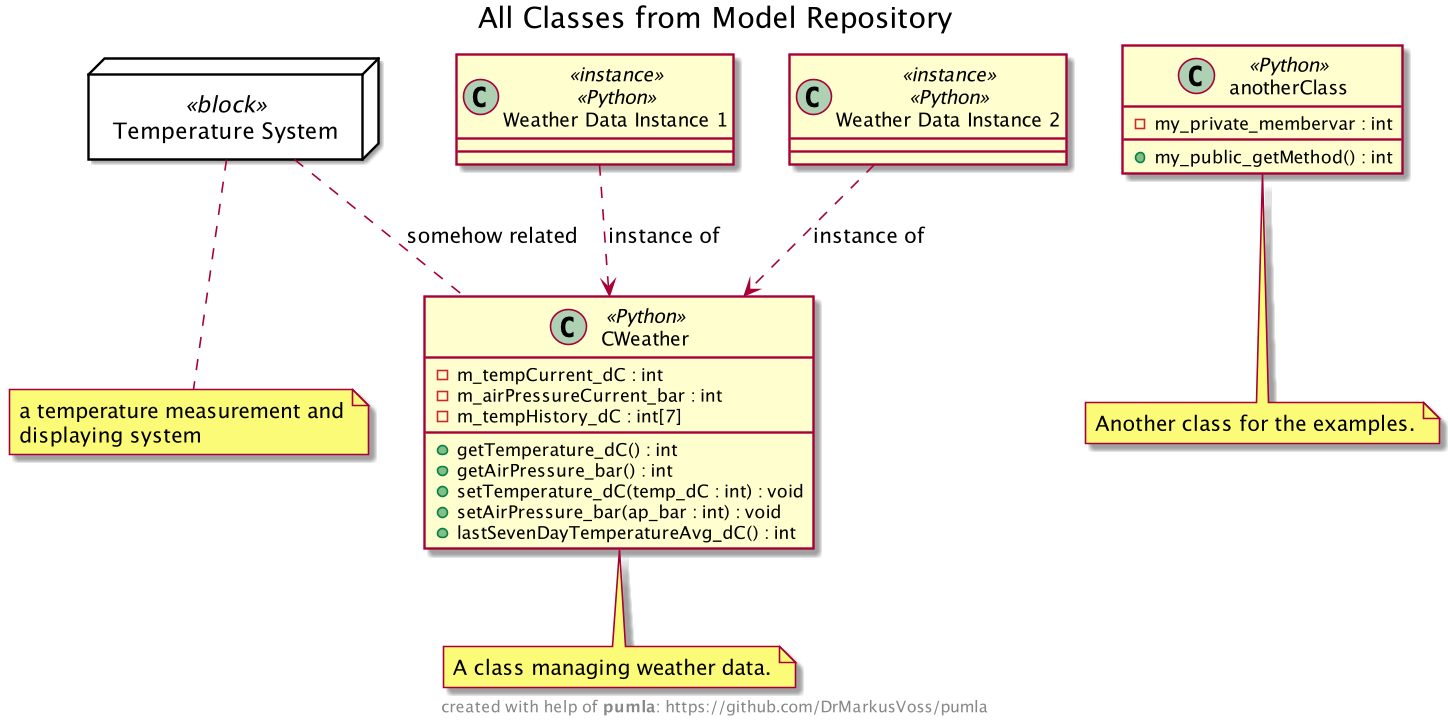

The diagram above was rendered by PlantUML. Its source (embedded in the PNG):
@startuml
!include modelrepo_json.puml
!include ./../../pumla_macros.puml
!include ./../../templates/sysml/skin.puml

' the "true" variables are not really needed
' on your diagram description here.
' they are just put in nearly every example
' so that you can play with switching them
' to false to see what happens.
' so, the real-life overhead is much less.
!$PUMVarShowDescr = %true()
!$PUMVarShowInterfaces = %false()
!$PUMVarShowBody = %true()
!$PUMVarShowBodyInternals = %true()
!$PUMVarShowTaggedValues = %true()
' the following must be true to see the
' instantiation relation
!$PUMVarShowInstantiationRel = %true()
!$PUMVarShowImplicitRels = %true()

title All Classes from Model Repository

' if you want to mix classes and other elements
' on a diagram you need to do this:
allowmixing

' put all classes onto this diagram
' which becomes a class diagram with that
PUMLAPutAllClasses()

' make the instantiation relations visible
' make sure that the corresponding global
' variable is set to true
PUMLAPutRelationsForElement(CWeather)

' if you want to show the internals
' and mix with other non-class elements,
' you need to allow mixing in order not
' to get an error (this is a PlantUML approach,
' not pumla). Still, elements like "[some comp]"
' will lead to a PlantUML error, therefore
' you can only interact with re-usable elements
' that include such definitions in their internals
' by blending out the internals first.
!$PUMVarShowBodyInternals = %false()
PUMLAPutElement(tempSys)
!$PUMVarShowBodyInternals = %true()


tempSys .. CWeather : somehow related

@enduml